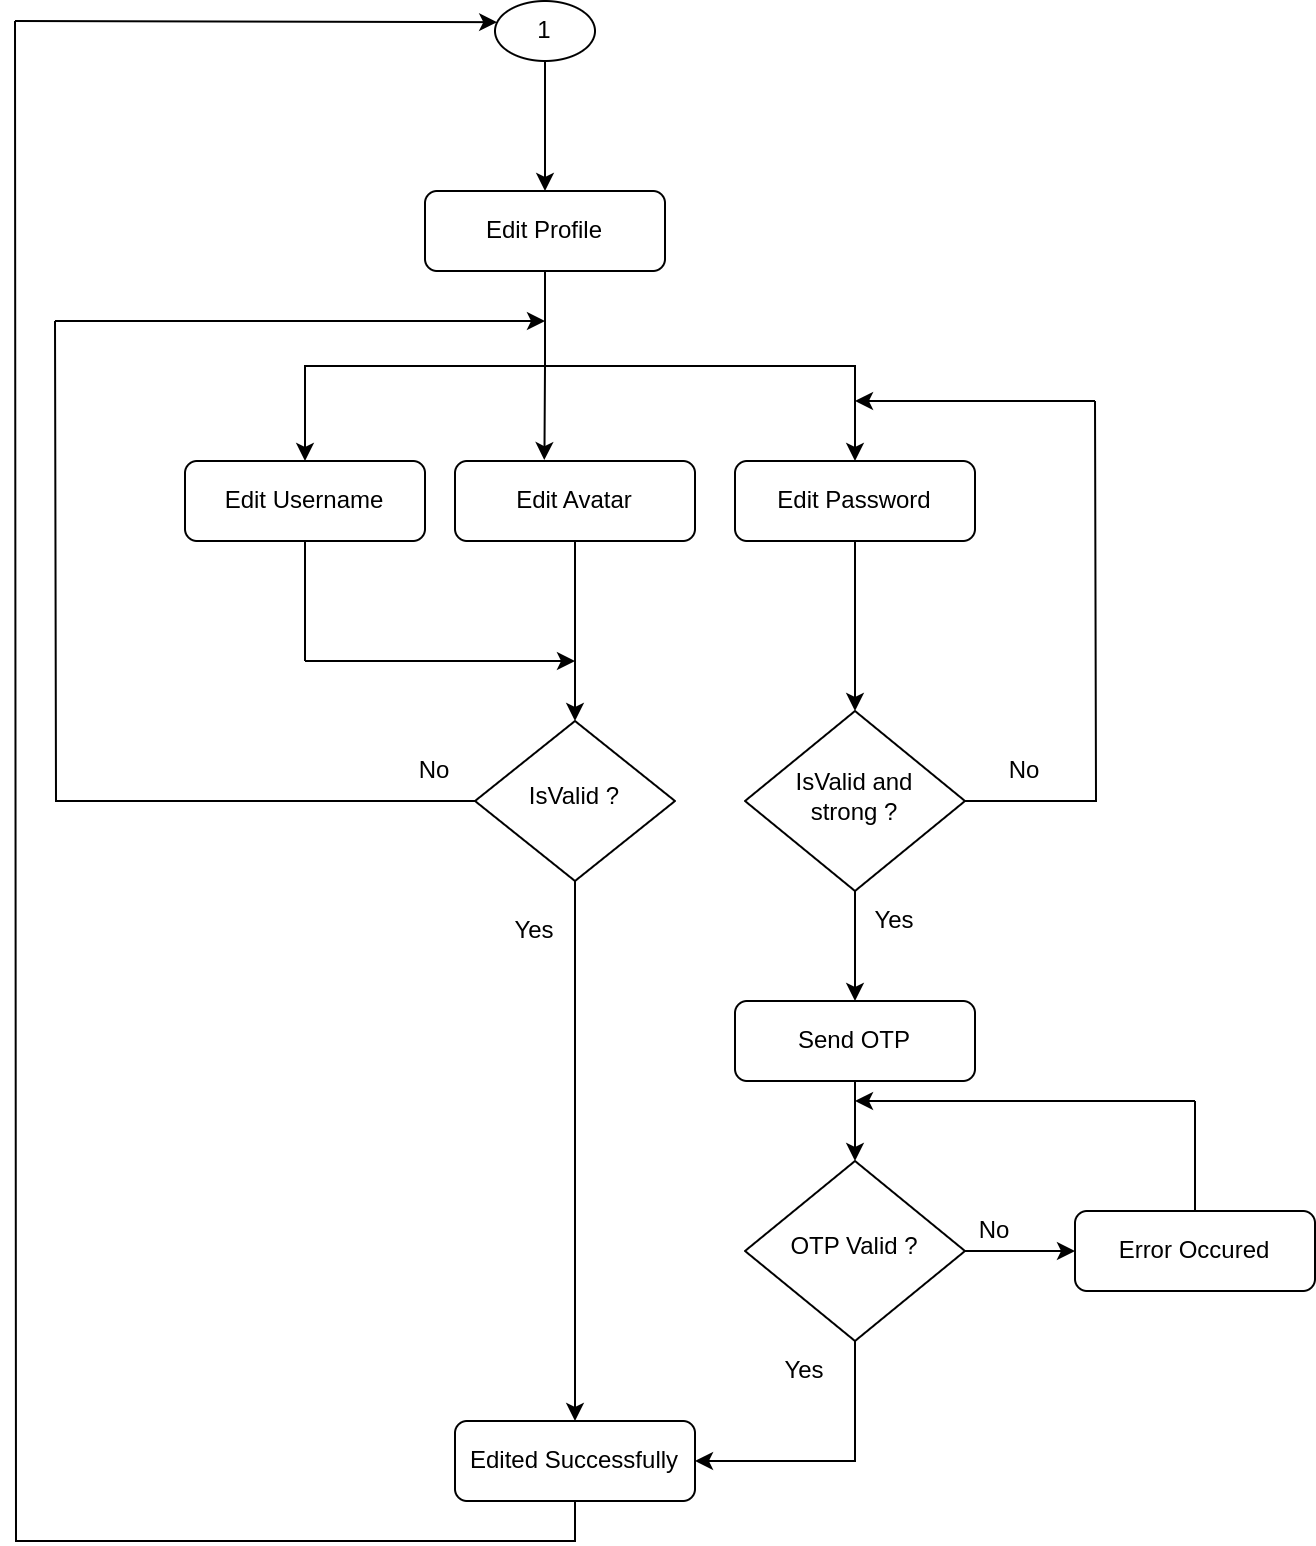

The diagram above was exported from draw.io. Its source (the exported page's mxGraphModel, read from the mxfile embedded in the PNG):
<mxGraphModel dx="1203" dy="742" grid="1" gridSize="10" guides="1" tooltips="1" connect="1" arrows="1" fold="1" page="1" pageScale="1" pageWidth="827" pageHeight="1169" math="0" shadow="0">
  <root>
    <mxCell id="WIyWlLk6GJQsqaUBKTNV-0" />
    <mxCell id="WIyWlLk6GJQsqaUBKTNV-1" parent="WIyWlLk6GJQsqaUBKTNV-0" />
    <mxCell id="qxqeSm6cI2wvcmUbcUgI-20" style="edgeStyle=orthogonalEdgeStyle;rounded=0;orthogonalLoop=1;jettySize=auto;html=1;exitX=0;exitY=0.5;exitDx=0;exitDy=0;endArrow=none;endFill=0;" edge="1" parent="WIyWlLk6GJQsqaUBKTNV-1" source="WIyWlLk6GJQsqaUBKTNV-10">
      <mxGeometry relative="1" as="geometry">
        <mxPoint x="180" y="630" as="targetPoint" />
      </mxGeometry>
    </mxCell>
    <mxCell id="qxqeSm6cI2wvcmUbcUgI-30" style="edgeStyle=orthogonalEdgeStyle;rounded=0;orthogonalLoop=1;jettySize=auto;html=1;exitX=0.5;exitY=1;exitDx=0;exitDy=0;entryX=0.5;entryY=0;entryDx=0;entryDy=0;" edge="1" parent="WIyWlLk6GJQsqaUBKTNV-1" source="WIyWlLk6GJQsqaUBKTNV-10" target="qxqeSm6cI2wvcmUbcUgI-22">
      <mxGeometry relative="1" as="geometry" />
    </mxCell>
    <mxCell id="WIyWlLk6GJQsqaUBKTNV-10" value="IsValid ?" style="rhombus;whiteSpace=wrap;html=1;shadow=0;fontFamily=Helvetica;fontSize=12;align=center;strokeWidth=1;spacing=6;spacingTop=-4;" parent="WIyWlLk6GJQsqaUBKTNV-1" vertex="1">
      <mxGeometry x="390" y="830" width="100" height="80" as="geometry" />
    </mxCell>
    <mxCell id="qxqeSm6cI2wvcmUbcUgI-17" style="edgeStyle=orthogonalEdgeStyle;rounded=0;orthogonalLoop=1;jettySize=auto;html=1;exitX=0.5;exitY=1;exitDx=0;exitDy=0;entryX=0.5;entryY=0;entryDx=0;entryDy=0;" edge="1" parent="WIyWlLk6GJQsqaUBKTNV-1" source="WIyWlLk6GJQsqaUBKTNV-11" target="WIyWlLk6GJQsqaUBKTNV-12">
      <mxGeometry relative="1" as="geometry" />
    </mxCell>
    <mxCell id="qxqeSm6cI2wvcmUbcUgI-19" style="edgeStyle=orthogonalEdgeStyle;rounded=0;orthogonalLoop=1;jettySize=auto;html=1;exitX=0.5;exitY=1;exitDx=0;exitDy=0;entryX=0.5;entryY=0;entryDx=0;entryDy=0;" edge="1" parent="WIyWlLk6GJQsqaUBKTNV-1" source="WIyWlLk6GJQsqaUBKTNV-11" target="qxqeSm6cI2wvcmUbcUgI-9">
      <mxGeometry relative="1" as="geometry" />
    </mxCell>
    <mxCell id="WIyWlLk6GJQsqaUBKTNV-11" value="Edit Profile" style="rounded=1;whiteSpace=wrap;html=1;fontSize=12;glass=0;strokeWidth=1;shadow=0;" parent="WIyWlLk6GJQsqaUBKTNV-1" vertex="1">
      <mxGeometry x="365" y="565" width="120" height="40" as="geometry" />
    </mxCell>
    <mxCell id="qxqeSm6cI2wvcmUbcUgI-34" style="edgeStyle=orthogonalEdgeStyle;rounded=0;orthogonalLoop=1;jettySize=auto;html=1;exitX=0.5;exitY=1;exitDx=0;exitDy=0;startArrow=none;startFill=0;endArrow=none;endFill=0;" edge="1" parent="WIyWlLk6GJQsqaUBKTNV-1" source="WIyWlLk6GJQsqaUBKTNV-12">
      <mxGeometry relative="1" as="geometry">
        <mxPoint x="305" y="800" as="targetPoint" />
      </mxGeometry>
    </mxCell>
    <mxCell id="WIyWlLk6GJQsqaUBKTNV-12" value="Edit Username" style="rounded=1;whiteSpace=wrap;html=1;fontSize=12;glass=0;strokeWidth=1;shadow=0;" parent="WIyWlLk6GJQsqaUBKTNV-1" vertex="1">
      <mxGeometry x="245" y="700" width="120" height="40" as="geometry" />
    </mxCell>
    <mxCell id="qxqeSm6cI2wvcmUbcUgI-2" style="edgeStyle=orthogonalEdgeStyle;rounded=0;orthogonalLoop=1;jettySize=auto;html=1;exitX=0.5;exitY=1;exitDx=0;exitDy=0;entryX=0.5;entryY=0;entryDx=0;entryDy=0;" edge="1" parent="WIyWlLk6GJQsqaUBKTNV-1" source="qxqeSm6cI2wvcmUbcUgI-0" target="WIyWlLk6GJQsqaUBKTNV-11">
      <mxGeometry relative="1" as="geometry" />
    </mxCell>
    <mxCell id="qxqeSm6cI2wvcmUbcUgI-0" value="1" style="ellipse;whiteSpace=wrap;html=1;" vertex="1" parent="WIyWlLk6GJQsqaUBKTNV-1">
      <mxGeometry x="400" y="470" width="50" height="30" as="geometry" />
    </mxCell>
    <mxCell id="qxqeSm6cI2wvcmUbcUgI-8" value="No" style="text;html=1;strokeColor=none;fillColor=none;align=center;verticalAlign=middle;whiteSpace=wrap;rounded=0;" vertex="1" parent="WIyWlLk6GJQsqaUBKTNV-1">
      <mxGeometry x="340" y="840" width="60" height="30" as="geometry" />
    </mxCell>
    <mxCell id="qxqeSm6cI2wvcmUbcUgI-36" style="edgeStyle=orthogonalEdgeStyle;rounded=0;orthogonalLoop=1;jettySize=auto;html=1;exitX=0.5;exitY=1;exitDx=0;exitDy=0;entryX=0.5;entryY=0;entryDx=0;entryDy=0;" edge="1" parent="WIyWlLk6GJQsqaUBKTNV-1" source="qxqeSm6cI2wvcmUbcUgI-9" target="qxqeSm6cI2wvcmUbcUgI-35">
      <mxGeometry relative="1" as="geometry">
        <mxPoint x="579.6666666666667" y="800" as="targetPoint" />
      </mxGeometry>
    </mxCell>
    <mxCell id="qxqeSm6cI2wvcmUbcUgI-9" value="Edit Password" style="rounded=1;whiteSpace=wrap;html=1;fontSize=12;glass=0;strokeWidth=1;shadow=0;" vertex="1" parent="WIyWlLk6GJQsqaUBKTNV-1">
      <mxGeometry x="520" y="700" width="120" height="40" as="geometry" />
    </mxCell>
    <mxCell id="qxqeSm6cI2wvcmUbcUgI-13" value="Yes" style="text;html=1;strokeColor=none;fillColor=none;align=center;verticalAlign=middle;whiteSpace=wrap;rounded=0;" vertex="1" parent="WIyWlLk6GJQsqaUBKTNV-1">
      <mxGeometry x="390" y="920" width="60" height="30" as="geometry" />
    </mxCell>
    <mxCell id="qxqeSm6cI2wvcmUbcUgI-31" style="edgeStyle=orthogonalEdgeStyle;rounded=0;orthogonalLoop=1;jettySize=auto;html=1;exitX=0.5;exitY=1;exitDx=0;exitDy=0;entryX=0.5;entryY=0;entryDx=0;entryDy=0;" edge="1" parent="WIyWlLk6GJQsqaUBKTNV-1" source="qxqeSm6cI2wvcmUbcUgI-16" target="WIyWlLk6GJQsqaUBKTNV-10">
      <mxGeometry relative="1" as="geometry" />
    </mxCell>
    <mxCell id="qxqeSm6cI2wvcmUbcUgI-16" value="Edit Avatar" style="rounded=1;whiteSpace=wrap;html=1;fontSize=12;glass=0;strokeWidth=1;shadow=0;" vertex="1" parent="WIyWlLk6GJQsqaUBKTNV-1">
      <mxGeometry x="380" y="700" width="120" height="40" as="geometry" />
    </mxCell>
    <mxCell id="qxqeSm6cI2wvcmUbcUgI-18" style="edgeStyle=orthogonalEdgeStyle;rounded=0;orthogonalLoop=1;jettySize=auto;html=1;exitX=0.5;exitY=1;exitDx=0;exitDy=0;entryX=0.372;entryY=-0.012;entryDx=0;entryDy=0;entryPerimeter=0;" edge="1" parent="WIyWlLk6GJQsqaUBKTNV-1" source="WIyWlLk6GJQsqaUBKTNV-11" target="qxqeSm6cI2wvcmUbcUgI-16">
      <mxGeometry relative="1" as="geometry" />
    </mxCell>
    <mxCell id="qxqeSm6cI2wvcmUbcUgI-21" value="" style="endArrow=classic;html=1;rounded=0;endFill=1;" edge="1" parent="WIyWlLk6GJQsqaUBKTNV-1">
      <mxGeometry width="50" height="50" relative="1" as="geometry">
        <mxPoint x="180" y="630" as="sourcePoint" />
        <mxPoint x="425" y="630" as="targetPoint" />
      </mxGeometry>
    </mxCell>
    <mxCell id="qxqeSm6cI2wvcmUbcUgI-25" style="edgeStyle=orthogonalEdgeStyle;rounded=0;orthogonalLoop=1;jettySize=auto;html=1;exitX=0.5;exitY=1;exitDx=0;exitDy=0;endArrow=none;endFill=0;" edge="1" parent="WIyWlLk6GJQsqaUBKTNV-1" source="qxqeSm6cI2wvcmUbcUgI-22">
      <mxGeometry relative="1" as="geometry">
        <mxPoint x="160" y="480" as="targetPoint" />
      </mxGeometry>
    </mxCell>
    <mxCell id="qxqeSm6cI2wvcmUbcUgI-22" value="Edited Successfully" style="rounded=1;whiteSpace=wrap;html=1;fontSize=12;glass=0;strokeWidth=1;shadow=0;" vertex="1" parent="WIyWlLk6GJQsqaUBKTNV-1">
      <mxGeometry x="380" y="1180" width="120" height="40" as="geometry" />
    </mxCell>
    <mxCell id="qxqeSm6cI2wvcmUbcUgI-26" value="" style="endArrow=classic;html=1;rounded=0;entryX=0.022;entryY=0.353;entryDx=0;entryDy=0;entryPerimeter=0;endFill=1;" edge="1" parent="WIyWlLk6GJQsqaUBKTNV-1" target="qxqeSm6cI2wvcmUbcUgI-0">
      <mxGeometry width="50" height="50" relative="1" as="geometry">
        <mxPoint x="160" y="480" as="sourcePoint" />
        <mxPoint x="300" y="430" as="targetPoint" />
      </mxGeometry>
    </mxCell>
    <mxCell id="qxqeSm6cI2wvcmUbcUgI-33" value="" style="endArrow=classic;html=1;rounded=0;endFill=1;" edge="1" parent="WIyWlLk6GJQsqaUBKTNV-1">
      <mxGeometry width="50" height="50" relative="1" as="geometry">
        <mxPoint x="305" y="800" as="sourcePoint" />
        <mxPoint x="440" y="800" as="targetPoint" />
      </mxGeometry>
    </mxCell>
    <mxCell id="qxqeSm6cI2wvcmUbcUgI-37" style="edgeStyle=orthogonalEdgeStyle;rounded=0;orthogonalLoop=1;jettySize=auto;html=1;exitX=1;exitY=0.5;exitDx=0;exitDy=0;endArrow=none;endFill=0;" edge="1" parent="WIyWlLk6GJQsqaUBKTNV-1" source="qxqeSm6cI2wvcmUbcUgI-35">
      <mxGeometry relative="1" as="geometry">
        <mxPoint x="700" y="670" as="targetPoint" />
      </mxGeometry>
    </mxCell>
    <mxCell id="qxqeSm6cI2wvcmUbcUgI-41" style="edgeStyle=orthogonalEdgeStyle;rounded=0;orthogonalLoop=1;jettySize=auto;html=1;exitX=0.5;exitY=1;exitDx=0;exitDy=0;entryX=0.5;entryY=0;entryDx=0;entryDy=0;" edge="1" parent="WIyWlLk6GJQsqaUBKTNV-1" source="qxqeSm6cI2wvcmUbcUgI-35" target="qxqeSm6cI2wvcmUbcUgI-40">
      <mxGeometry relative="1" as="geometry" />
    </mxCell>
    <mxCell id="qxqeSm6cI2wvcmUbcUgI-35" value="IsValid and&lt;br&gt;strong ?" style="rhombus;whiteSpace=wrap;html=1;shadow=0;fontFamily=Helvetica;fontSize=12;align=center;strokeWidth=1;spacing=6;spacingTop=-4;" vertex="1" parent="WIyWlLk6GJQsqaUBKTNV-1">
      <mxGeometry x="525" y="825" width="110" height="90" as="geometry" />
    </mxCell>
    <mxCell id="qxqeSm6cI2wvcmUbcUgI-38" value="" style="endArrow=none;html=1;rounded=0;startArrow=classic;startFill=1;" edge="1" parent="WIyWlLk6GJQsqaUBKTNV-1">
      <mxGeometry width="50" height="50" relative="1" as="geometry">
        <mxPoint x="580" y="670" as="sourcePoint" />
        <mxPoint x="700" y="670" as="targetPoint" />
      </mxGeometry>
    </mxCell>
    <mxCell id="qxqeSm6cI2wvcmUbcUgI-39" value="No" style="text;html=1;strokeColor=none;fillColor=none;align=center;verticalAlign=middle;whiteSpace=wrap;rounded=0;" vertex="1" parent="WIyWlLk6GJQsqaUBKTNV-1">
      <mxGeometry x="635" y="840" width="60" height="30" as="geometry" />
    </mxCell>
    <mxCell id="qxqeSm6cI2wvcmUbcUgI-44" style="edgeStyle=orthogonalEdgeStyle;rounded=0;orthogonalLoop=1;jettySize=auto;html=1;exitX=0.5;exitY=1;exitDx=0;exitDy=0;entryX=0.5;entryY=0;entryDx=0;entryDy=0;" edge="1" parent="WIyWlLk6GJQsqaUBKTNV-1" source="qxqeSm6cI2wvcmUbcUgI-40" target="qxqeSm6cI2wvcmUbcUgI-43">
      <mxGeometry relative="1" as="geometry" />
    </mxCell>
    <mxCell id="qxqeSm6cI2wvcmUbcUgI-40" value="Send OTP" style="rounded=1;whiteSpace=wrap;html=1;fontSize=12;glass=0;strokeWidth=1;shadow=0;" vertex="1" parent="WIyWlLk6GJQsqaUBKTNV-1">
      <mxGeometry x="520" y="970" width="120" height="40" as="geometry" />
    </mxCell>
    <mxCell id="qxqeSm6cI2wvcmUbcUgI-42" value="Yes" style="text;html=1;strokeColor=none;fillColor=none;align=center;verticalAlign=middle;whiteSpace=wrap;rounded=0;" vertex="1" parent="WIyWlLk6GJQsqaUBKTNV-1">
      <mxGeometry x="570" y="915" width="60" height="30" as="geometry" />
    </mxCell>
    <mxCell id="qxqeSm6cI2wvcmUbcUgI-45" style="edgeStyle=orthogonalEdgeStyle;rounded=0;orthogonalLoop=1;jettySize=auto;html=1;exitX=0.5;exitY=1;exitDx=0;exitDy=0;entryX=1;entryY=0.5;entryDx=0;entryDy=0;" edge="1" parent="WIyWlLk6GJQsqaUBKTNV-1" source="qxqeSm6cI2wvcmUbcUgI-43" target="qxqeSm6cI2wvcmUbcUgI-22">
      <mxGeometry relative="1" as="geometry" />
    </mxCell>
    <mxCell id="qxqeSm6cI2wvcmUbcUgI-48" style="edgeStyle=orthogonalEdgeStyle;rounded=0;orthogonalLoop=1;jettySize=auto;html=1;exitX=1;exitY=0.5;exitDx=0;exitDy=0;entryX=0;entryY=0.5;entryDx=0;entryDy=0;" edge="1" parent="WIyWlLk6GJQsqaUBKTNV-1" source="qxqeSm6cI2wvcmUbcUgI-43" target="qxqeSm6cI2wvcmUbcUgI-47">
      <mxGeometry relative="1" as="geometry" />
    </mxCell>
    <mxCell id="qxqeSm6cI2wvcmUbcUgI-43" value="OTP Valid ?" style="rhombus;whiteSpace=wrap;html=1;shadow=0;fontFamily=Helvetica;fontSize=12;align=center;strokeWidth=1;spacing=6;spacingTop=-4;" vertex="1" parent="WIyWlLk6GJQsqaUBKTNV-1">
      <mxGeometry x="525" y="1050" width="110" height="90" as="geometry" />
    </mxCell>
    <mxCell id="qxqeSm6cI2wvcmUbcUgI-46" value="Yes" style="text;html=1;strokeColor=none;fillColor=none;align=center;verticalAlign=middle;whiteSpace=wrap;rounded=0;" vertex="1" parent="WIyWlLk6GJQsqaUBKTNV-1">
      <mxGeometry x="525" y="1140" width="60" height="30" as="geometry" />
    </mxCell>
    <mxCell id="qxqeSm6cI2wvcmUbcUgI-50" style="edgeStyle=orthogonalEdgeStyle;rounded=0;orthogonalLoop=1;jettySize=auto;html=1;exitX=0.5;exitY=0;exitDx=0;exitDy=0;endArrow=none;endFill=0;" edge="1" parent="WIyWlLk6GJQsqaUBKTNV-1" source="qxqeSm6cI2wvcmUbcUgI-47">
      <mxGeometry relative="1" as="geometry">
        <mxPoint x="750" y="1020" as="targetPoint" />
      </mxGeometry>
    </mxCell>
    <mxCell id="qxqeSm6cI2wvcmUbcUgI-47" value="Error Occured" style="rounded=1;whiteSpace=wrap;html=1;fontSize=12;glass=0;strokeWidth=1;shadow=0;" vertex="1" parent="WIyWlLk6GJQsqaUBKTNV-1">
      <mxGeometry x="690" y="1075" width="120" height="40" as="geometry" />
    </mxCell>
    <mxCell id="qxqeSm6cI2wvcmUbcUgI-49" value="No" style="text;html=1;strokeColor=none;fillColor=none;align=center;verticalAlign=middle;whiteSpace=wrap;rounded=0;" vertex="1" parent="WIyWlLk6GJQsqaUBKTNV-1">
      <mxGeometry x="620" y="1070" width="60" height="30" as="geometry" />
    </mxCell>
    <mxCell id="qxqeSm6cI2wvcmUbcUgI-51" value="" style="endArrow=none;html=1;rounded=0;startArrow=classic;startFill=1;" edge="1" parent="WIyWlLk6GJQsqaUBKTNV-1">
      <mxGeometry width="50" height="50" relative="1" as="geometry">
        <mxPoint x="580" y="1020" as="sourcePoint" />
        <mxPoint x="750" y="1020" as="targetPoint" />
      </mxGeometry>
    </mxCell>
  </root>
</mxGraphModel>